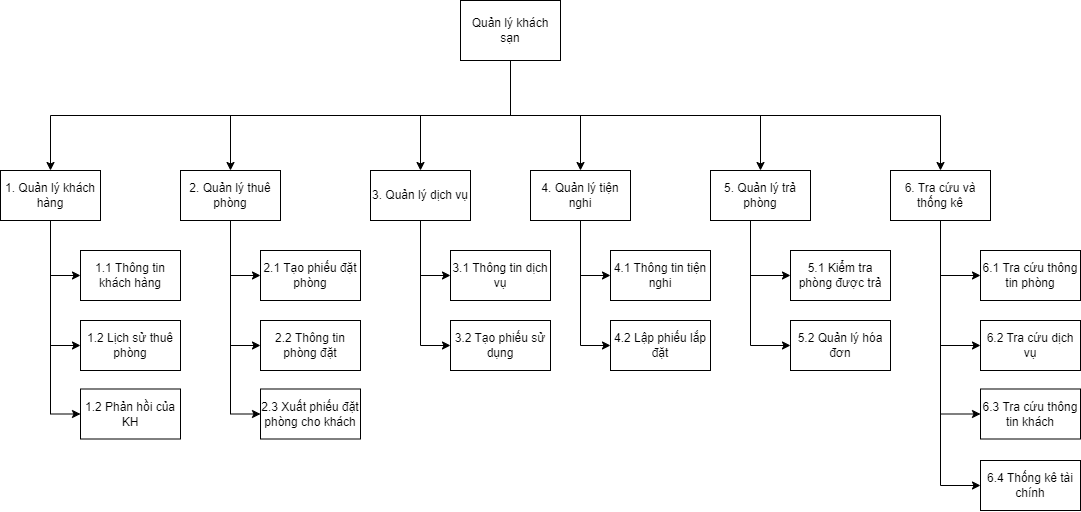

The diagram above was exported from draw.io. Its source (the exported page's mxGraphModel, read from the mxfile embedded in the PNG):
<mxGraphModel dx="1195" dy="643" grid="1" gridSize="10" guides="1" tooltips="1" connect="1" arrows="1" fold="1" page="1" pageScale="1" pageWidth="1169" pageHeight="827" math="0" shadow="0">
  <root>
    <mxCell id="WIyWlLk6GJQsqaUBKTNV-0" />
    <mxCell id="WIyWlLk6GJQsqaUBKTNV-1" parent="WIyWlLk6GJQsqaUBKTNV-0" />
    <mxCell id="eNyCZJIQHm9nhqeWpIuP-25" style="edgeStyle=orthogonalEdgeStyle;rounded=0;orthogonalLoop=1;jettySize=auto;html=1;exitX=0.5;exitY=1;exitDx=0;exitDy=0;entryX=0.5;entryY=0;entryDx=0;entryDy=0;" edge="1" parent="WIyWlLk6GJQsqaUBKTNV-1" source="eNyCZJIQHm9nhqeWpIuP-1" target="eNyCZJIQHm9nhqeWpIuP-3">
      <mxGeometry relative="1" as="geometry" />
    </mxCell>
    <mxCell id="eNyCZJIQHm9nhqeWpIuP-27" style="edgeStyle=orthogonalEdgeStyle;rounded=0;orthogonalLoop=1;jettySize=auto;html=1;exitX=0.5;exitY=1;exitDx=0;exitDy=0;entryX=0.5;entryY=0;entryDx=0;entryDy=0;" edge="1" parent="WIyWlLk6GJQsqaUBKTNV-1" source="eNyCZJIQHm9nhqeWpIuP-1" target="eNyCZJIQHm9nhqeWpIuP-14">
      <mxGeometry relative="1" as="geometry" />
    </mxCell>
    <mxCell id="eNyCZJIQHm9nhqeWpIuP-35" style="edgeStyle=orthogonalEdgeStyle;rounded=0;orthogonalLoop=1;jettySize=auto;html=1;exitX=0.5;exitY=1;exitDx=0;exitDy=0;entryX=0.5;entryY=0;entryDx=0;entryDy=0;" edge="1" parent="WIyWlLk6GJQsqaUBKTNV-1" source="eNyCZJIQHm9nhqeWpIuP-1" target="eNyCZJIQHm9nhqeWpIuP-21">
      <mxGeometry relative="1" as="geometry" />
    </mxCell>
    <mxCell id="eNyCZJIQHm9nhqeWpIuP-36" style="edgeStyle=orthogonalEdgeStyle;rounded=0;orthogonalLoop=1;jettySize=auto;html=1;exitX=0.5;exitY=1;exitDx=0;exitDy=0;entryX=0.5;entryY=0;entryDx=0;entryDy=0;" edge="1" parent="WIyWlLk6GJQsqaUBKTNV-1" source="eNyCZJIQHm9nhqeWpIuP-1" target="eNyCZJIQHm9nhqeWpIuP-34">
      <mxGeometry relative="1" as="geometry" />
    </mxCell>
    <mxCell id="eNyCZJIQHm9nhqeWpIuP-55" style="edgeStyle=orthogonalEdgeStyle;rounded=0;orthogonalLoop=1;jettySize=auto;html=1;exitX=0.5;exitY=1;exitDx=0;exitDy=0;entryX=0.5;entryY=0;entryDx=0;entryDy=0;" edge="1" parent="WIyWlLk6GJQsqaUBKTNV-1" source="eNyCZJIQHm9nhqeWpIuP-1" target="eNyCZJIQHm9nhqeWpIuP-51">
      <mxGeometry relative="1" as="geometry" />
    </mxCell>
    <mxCell id="eNyCZJIQHm9nhqeWpIuP-63" style="edgeStyle=orthogonalEdgeStyle;rounded=0;orthogonalLoop=1;jettySize=auto;html=1;exitX=0.5;exitY=1;exitDx=0;exitDy=0;entryX=0.5;entryY=0;entryDx=0;entryDy=0;" edge="1" parent="WIyWlLk6GJQsqaUBKTNV-1" source="eNyCZJIQHm9nhqeWpIuP-1" target="eNyCZJIQHm9nhqeWpIuP-62">
      <mxGeometry relative="1" as="geometry" />
    </mxCell>
    <object label="Quản lý khách sạn" id="eNyCZJIQHm9nhqeWpIuP-1">
      <mxCell style="html=1;dashed=0;whiteSpace=wrap;" vertex="1" parent="WIyWlLk6GJQsqaUBKTNV-1">
        <mxGeometry x="490" y="30" width="100" height="60" as="geometry" />
      </mxCell>
    </object>
    <mxCell id="eNyCZJIQHm9nhqeWpIuP-8" style="edgeStyle=orthogonalEdgeStyle;rounded=0;orthogonalLoop=1;jettySize=auto;html=1;exitX=0.5;exitY=1;exitDx=0;exitDy=0;entryX=0;entryY=0.5;entryDx=0;entryDy=0;" edge="1" parent="WIyWlLk6GJQsqaUBKTNV-1" source="eNyCZJIQHm9nhqeWpIuP-3" target="eNyCZJIQHm9nhqeWpIuP-4">
      <mxGeometry relative="1" as="geometry">
        <Array as="points">
          <mxPoint x="80" y="305" />
        </Array>
      </mxGeometry>
    </mxCell>
    <mxCell id="eNyCZJIQHm9nhqeWpIuP-9" style="edgeStyle=orthogonalEdgeStyle;rounded=0;orthogonalLoop=1;jettySize=auto;html=1;entryX=0;entryY=0.5;entryDx=0;entryDy=0;" edge="1" parent="WIyWlLk6GJQsqaUBKTNV-1" source="eNyCZJIQHm9nhqeWpIuP-3" target="eNyCZJIQHm9nhqeWpIuP-5">
      <mxGeometry relative="1" as="geometry" />
    </mxCell>
    <mxCell id="eNyCZJIQHm9nhqeWpIuP-10" style="edgeStyle=orthogonalEdgeStyle;rounded=0;orthogonalLoop=1;jettySize=auto;html=1;exitX=0.5;exitY=1;exitDx=0;exitDy=0;entryX=0;entryY=0.5;entryDx=0;entryDy=0;" edge="1" parent="WIyWlLk6GJQsqaUBKTNV-1" source="eNyCZJIQHm9nhqeWpIuP-3" target="eNyCZJIQHm9nhqeWpIuP-6">
      <mxGeometry relative="1" as="geometry" />
    </mxCell>
    <mxCell id="eNyCZJIQHm9nhqeWpIuP-3" value="1. Quản lý khách hàng" style="html=1;dashed=0;whiteSpace=wrap;" vertex="1" parent="WIyWlLk6GJQsqaUBKTNV-1">
      <mxGeometry x="30" y="200" width="100" height="50" as="geometry" />
    </mxCell>
    <mxCell id="eNyCZJIQHm9nhqeWpIuP-4" value="1.1 Thông tin khách hàng" style="html=1;dashed=0;whiteSpace=wrap;" vertex="1" parent="WIyWlLk6GJQsqaUBKTNV-1">
      <mxGeometry x="110" y="280" width="100" height="50" as="geometry" />
    </mxCell>
    <mxCell id="eNyCZJIQHm9nhqeWpIuP-5" value="1.2 Lịch sử thuê phòng" style="html=1;dashed=0;whiteSpace=wrap;" vertex="1" parent="WIyWlLk6GJQsqaUBKTNV-1">
      <mxGeometry x="110" y="350" width="100" height="50" as="geometry" />
    </mxCell>
    <mxCell id="eNyCZJIQHm9nhqeWpIuP-6" value="1.2 Phản hồi của KH" style="html=1;dashed=0;whiteSpace=wrap;" vertex="1" parent="WIyWlLk6GJQsqaUBKTNV-1">
      <mxGeometry x="110" y="418.5" width="100" height="50" as="geometry" />
    </mxCell>
    <mxCell id="eNyCZJIQHm9nhqeWpIuP-12" style="edgeStyle=orthogonalEdgeStyle;rounded=0;orthogonalLoop=1;jettySize=auto;html=1;entryX=0;entryY=0.5;entryDx=0;entryDy=0;" edge="1" source="eNyCZJIQHm9nhqeWpIuP-14" target="eNyCZJIQHm9nhqeWpIuP-16" parent="WIyWlLk6GJQsqaUBKTNV-1">
      <mxGeometry relative="1" as="geometry" />
    </mxCell>
    <mxCell id="eNyCZJIQHm9nhqeWpIuP-13" style="edgeStyle=orthogonalEdgeStyle;rounded=0;orthogonalLoop=1;jettySize=auto;html=1;exitX=0.5;exitY=1;exitDx=0;exitDy=0;entryX=0;entryY=0.5;entryDx=0;entryDy=0;" edge="1" source="eNyCZJIQHm9nhqeWpIuP-14" target="eNyCZJIQHm9nhqeWpIuP-17" parent="WIyWlLk6GJQsqaUBKTNV-1">
      <mxGeometry relative="1" as="geometry" />
    </mxCell>
    <mxCell id="eNyCZJIQHm9nhqeWpIuP-39" style="edgeStyle=orthogonalEdgeStyle;rounded=0;orthogonalLoop=1;jettySize=auto;html=1;exitX=0.5;exitY=1;exitDx=0;exitDy=0;entryX=0;entryY=0.5;entryDx=0;entryDy=0;" edge="1" parent="WIyWlLk6GJQsqaUBKTNV-1" source="eNyCZJIQHm9nhqeWpIuP-14" target="eNyCZJIQHm9nhqeWpIuP-37">
      <mxGeometry relative="1" as="geometry" />
    </mxCell>
    <mxCell id="eNyCZJIQHm9nhqeWpIuP-14" value="2. Quản lý thuê phòng" style="html=1;dashed=0;whiteSpace=wrap;" vertex="1" parent="WIyWlLk6GJQsqaUBKTNV-1">
      <mxGeometry x="210" y="200" width="100" height="50" as="geometry" />
    </mxCell>
    <mxCell id="eNyCZJIQHm9nhqeWpIuP-16" value="2.1 Tạo phiếu đặt phòng" style="html=1;dashed=0;whiteSpace=wrap;" vertex="1" parent="WIyWlLk6GJQsqaUBKTNV-1">
      <mxGeometry x="290" y="280" width="100" height="50" as="geometry" />
    </mxCell>
    <mxCell id="eNyCZJIQHm9nhqeWpIuP-17" value="2.2 Thông tin phòng đặt" style="html=1;dashed=0;whiteSpace=wrap;" vertex="1" parent="WIyWlLk6GJQsqaUBKTNV-1">
      <mxGeometry x="290" y="350" width="100" height="50" as="geometry" />
    </mxCell>
    <mxCell id="eNyCZJIQHm9nhqeWpIuP-19" style="edgeStyle=orthogonalEdgeStyle;rounded=0;orthogonalLoop=1;jettySize=auto;html=1;entryX=0;entryY=0.5;entryDx=0;entryDy=0;" edge="1" source="eNyCZJIQHm9nhqeWpIuP-21" target="eNyCZJIQHm9nhqeWpIuP-23" parent="WIyWlLk6GJQsqaUBKTNV-1">
      <mxGeometry relative="1" as="geometry" />
    </mxCell>
    <mxCell id="eNyCZJIQHm9nhqeWpIuP-20" style="edgeStyle=orthogonalEdgeStyle;rounded=0;orthogonalLoop=1;jettySize=auto;html=1;exitX=0.5;exitY=1;exitDx=0;exitDy=0;entryX=0;entryY=0.5;entryDx=0;entryDy=0;" edge="1" source="eNyCZJIQHm9nhqeWpIuP-21" target="eNyCZJIQHm9nhqeWpIuP-24" parent="WIyWlLk6GJQsqaUBKTNV-1">
      <mxGeometry relative="1" as="geometry" />
    </mxCell>
    <mxCell id="eNyCZJIQHm9nhqeWpIuP-21" value="3. Quản lý dịch vụ" style="html=1;dashed=0;whiteSpace=wrap;" vertex="1" parent="WIyWlLk6GJQsqaUBKTNV-1">
      <mxGeometry x="400" y="200" width="100" height="50" as="geometry" />
    </mxCell>
    <mxCell id="eNyCZJIQHm9nhqeWpIuP-23" value="3.1 Thông tin dịch vụ" style="html=1;dashed=0;whiteSpace=wrap;" vertex="1" parent="WIyWlLk6GJQsqaUBKTNV-1">
      <mxGeometry x="480" y="280" width="100" height="50" as="geometry" />
    </mxCell>
    <mxCell id="eNyCZJIQHm9nhqeWpIuP-24" value="3.2 Tạo phiếu sử dụng" style="html=1;dashed=0;whiteSpace=wrap;" vertex="1" parent="WIyWlLk6GJQsqaUBKTNV-1">
      <mxGeometry x="480" y="350" width="100" height="50" as="geometry" />
    </mxCell>
    <mxCell id="eNyCZJIQHm9nhqeWpIuP-28" style="edgeStyle=orthogonalEdgeStyle;rounded=0;orthogonalLoop=1;jettySize=auto;html=1;exitX=0.5;exitY=1;exitDx=0;exitDy=0;entryX=0;entryY=0.5;entryDx=0;entryDy=0;" edge="1" target="eNyCZJIQHm9nhqeWpIuP-31" parent="WIyWlLk6GJQsqaUBKTNV-1">
      <mxGeometry relative="1" as="geometry">
        <mxPoint x="780" y="250" as="sourcePoint" />
        <Array as="points">
          <mxPoint x="780" y="305" />
        </Array>
      </mxGeometry>
    </mxCell>
    <mxCell id="eNyCZJIQHm9nhqeWpIuP-29" style="edgeStyle=orthogonalEdgeStyle;rounded=0;orthogonalLoop=1;jettySize=auto;html=1;entryX=0;entryY=0.5;entryDx=0;entryDy=0;" edge="1" target="eNyCZJIQHm9nhqeWpIuP-32" parent="WIyWlLk6GJQsqaUBKTNV-1">
      <mxGeometry relative="1" as="geometry">
        <mxPoint x="780" y="250" as="sourcePoint" />
        <Array as="points">
          <mxPoint x="780" y="375" />
        </Array>
      </mxGeometry>
    </mxCell>
    <mxCell id="eNyCZJIQHm9nhqeWpIuP-31" value="5.1 Kiểm tra phòng được trả" style="html=1;dashed=0;whiteSpace=wrap;" vertex="1" parent="WIyWlLk6GJQsqaUBKTNV-1">
      <mxGeometry x="820" y="280" width="100" height="50" as="geometry" />
    </mxCell>
    <mxCell id="eNyCZJIQHm9nhqeWpIuP-32" value="5.2 Quản lý hóa đơn" style="html=1;dashed=0;whiteSpace=wrap;" vertex="1" parent="WIyWlLk6GJQsqaUBKTNV-1">
      <mxGeometry x="820" y="350" width="100" height="50" as="geometry" />
    </mxCell>
    <mxCell id="eNyCZJIQHm9nhqeWpIuP-34" value="5. Quản lý trả phòng" style="html=1;dashed=0;whiteSpace=wrap;" vertex="1" parent="WIyWlLk6GJQsqaUBKTNV-1">
      <mxGeometry x="740" y="200" width="100" height="50" as="geometry" />
    </mxCell>
    <mxCell id="eNyCZJIQHm9nhqeWpIuP-37" value="2.3 Xuất phiếu đặt phòng cho khách" style="html=1;dashed=0;whiteSpace=wrap;" vertex="1" parent="WIyWlLk6GJQsqaUBKTNV-1">
      <mxGeometry x="290" y="418.5" width="100" height="50" as="geometry" />
    </mxCell>
    <mxCell id="eNyCZJIQHm9nhqeWpIuP-48" style="edgeStyle=orthogonalEdgeStyle;rounded=0;orthogonalLoop=1;jettySize=auto;html=1;exitX=0.5;exitY=1;exitDx=0;exitDy=0;entryX=0;entryY=0.5;entryDx=0;entryDy=0;" edge="1" source="eNyCZJIQHm9nhqeWpIuP-51" target="eNyCZJIQHm9nhqeWpIuP-52" parent="WIyWlLk6GJQsqaUBKTNV-1">
      <mxGeometry relative="1" as="geometry">
        <Array as="points">
          <mxPoint x="610" y="305" />
        </Array>
      </mxGeometry>
    </mxCell>
    <mxCell id="eNyCZJIQHm9nhqeWpIuP-49" style="edgeStyle=orthogonalEdgeStyle;rounded=0;orthogonalLoop=1;jettySize=auto;html=1;entryX=0;entryY=0.5;entryDx=0;entryDy=0;" edge="1" source="eNyCZJIQHm9nhqeWpIuP-51" target="eNyCZJIQHm9nhqeWpIuP-53" parent="WIyWlLk6GJQsqaUBKTNV-1">
      <mxGeometry relative="1" as="geometry" />
    </mxCell>
    <mxCell id="eNyCZJIQHm9nhqeWpIuP-51" value="4. Quản lý tiện nghi" style="html=1;dashed=0;whiteSpace=wrap;" vertex="1" parent="WIyWlLk6GJQsqaUBKTNV-1">
      <mxGeometry x="560" y="200" width="100" height="50" as="geometry" />
    </mxCell>
    <mxCell id="eNyCZJIQHm9nhqeWpIuP-52" value="4.1 Thông tin tiện nghi" style="html=1;dashed=0;whiteSpace=wrap;" vertex="1" parent="WIyWlLk6GJQsqaUBKTNV-1">
      <mxGeometry x="640" y="280" width="100" height="50" as="geometry" />
    </mxCell>
    <mxCell id="eNyCZJIQHm9nhqeWpIuP-53" value="4.2 Lập phiếu lắp đặt" style="html=1;dashed=0;whiteSpace=wrap;" vertex="1" parent="WIyWlLk6GJQsqaUBKTNV-1">
      <mxGeometry x="640" y="350" width="100" height="50" as="geometry" />
    </mxCell>
    <mxCell id="eNyCZJIQHm9nhqeWpIuP-56" style="edgeStyle=orthogonalEdgeStyle;rounded=0;orthogonalLoop=1;jettySize=auto;html=1;exitX=0.5;exitY=1;exitDx=0;exitDy=0;entryX=0;entryY=0.5;entryDx=0;entryDy=0;" edge="1" target="eNyCZJIQHm9nhqeWpIuP-59" parent="WIyWlLk6GJQsqaUBKTNV-1">
      <mxGeometry relative="1" as="geometry">
        <mxPoint x="970" y="250" as="sourcePoint" />
        <Array as="points">
          <mxPoint x="970" y="305" />
        </Array>
      </mxGeometry>
    </mxCell>
    <mxCell id="eNyCZJIQHm9nhqeWpIuP-57" style="edgeStyle=orthogonalEdgeStyle;rounded=0;orthogonalLoop=1;jettySize=auto;html=1;entryX=0;entryY=0.5;entryDx=0;entryDy=0;" edge="1" target="eNyCZJIQHm9nhqeWpIuP-60" parent="WIyWlLk6GJQsqaUBKTNV-1">
      <mxGeometry relative="1" as="geometry">
        <mxPoint x="970" y="250" as="sourcePoint" />
        <Array as="points">
          <mxPoint x="970" y="375" />
        </Array>
      </mxGeometry>
    </mxCell>
    <mxCell id="eNyCZJIQHm9nhqeWpIuP-58" style="edgeStyle=orthogonalEdgeStyle;rounded=0;orthogonalLoop=1;jettySize=auto;html=1;exitX=0.5;exitY=1;exitDx=0;exitDy=0;entryX=0;entryY=0.5;entryDx=0;entryDy=0;" edge="1" target="eNyCZJIQHm9nhqeWpIuP-61" parent="WIyWlLk6GJQsqaUBKTNV-1">
      <mxGeometry relative="1" as="geometry">
        <mxPoint x="970" y="250" as="sourcePoint" />
        <Array as="points">
          <mxPoint x="970" y="444" />
        </Array>
      </mxGeometry>
    </mxCell>
    <mxCell id="eNyCZJIQHm9nhqeWpIuP-59" value="6.1 Tra cứu thông tin phòng" style="html=1;dashed=0;whiteSpace=wrap;" vertex="1" parent="WIyWlLk6GJQsqaUBKTNV-1">
      <mxGeometry x="1010" y="280" width="100" height="50" as="geometry" />
    </mxCell>
    <mxCell id="eNyCZJIQHm9nhqeWpIuP-60" value="6.2 Tra cứu dịch vụ" style="html=1;dashed=0;whiteSpace=wrap;" vertex="1" parent="WIyWlLk6GJQsqaUBKTNV-1">
      <mxGeometry x="1010" y="350" width="100" height="50" as="geometry" />
    </mxCell>
    <mxCell id="eNyCZJIQHm9nhqeWpIuP-61" value="6.3 Tra cứu thông tin khách" style="html=1;dashed=0;whiteSpace=wrap;" vertex="1" parent="WIyWlLk6GJQsqaUBKTNV-1">
      <mxGeometry x="1010" y="418.5" width="100" height="50" as="geometry" />
    </mxCell>
    <mxCell id="eNyCZJIQHm9nhqeWpIuP-65" style="edgeStyle=orthogonalEdgeStyle;rounded=0;orthogonalLoop=1;jettySize=auto;html=1;exitX=0.5;exitY=1;exitDx=0;exitDy=0;entryX=0;entryY=0.5;entryDx=0;entryDy=0;" edge="1" parent="WIyWlLk6GJQsqaUBKTNV-1" source="eNyCZJIQHm9nhqeWpIuP-62" target="eNyCZJIQHm9nhqeWpIuP-64">
      <mxGeometry relative="1" as="geometry" />
    </mxCell>
    <mxCell id="eNyCZJIQHm9nhqeWpIuP-62" value="6. Tra cứu và thống kê" style="html=1;dashed=0;whiteSpace=wrap;" vertex="1" parent="WIyWlLk6GJQsqaUBKTNV-1">
      <mxGeometry x="920" y="200" width="100" height="50" as="geometry" />
    </mxCell>
    <mxCell id="eNyCZJIQHm9nhqeWpIuP-64" value="6.4 Thống kê tài chính" style="html=1;dashed=0;whiteSpace=wrap;" vertex="1" parent="WIyWlLk6GJQsqaUBKTNV-1">
      <mxGeometry x="1010" y="490" width="100" height="50" as="geometry" />
    </mxCell>
  </root>
</mxGraphModel>